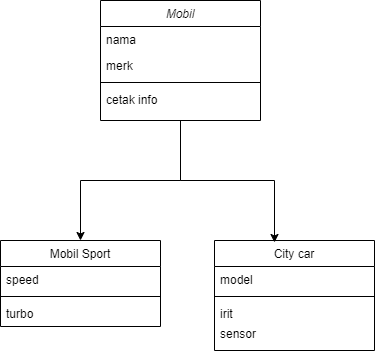

The diagram above was exported from draw.io. Its source (the exported page's mxGraphModel, read from the mxfile embedded in the PNG):
<mxGraphModel dx="880" dy="524" grid="1" gridSize="10" guides="1" tooltips="1" connect="1" arrows="1" fold="1" page="1" pageScale="1" pageWidth="827" pageHeight="1169" math="0" shadow="0">
  <root>
    <mxCell id="WIyWlLk6GJQsqaUBKTNV-0" />
    <mxCell id="WIyWlLk6GJQsqaUBKTNV-1" parent="WIyWlLk6GJQsqaUBKTNV-0" />
    <mxCell id="S2sd8ajXdAHGdtlDQYJ4-0" style="edgeStyle=orthogonalEdgeStyle;rounded=0;orthogonalLoop=1;jettySize=auto;html=1;entryX=0.5;entryY=0;entryDx=0;entryDy=0;" parent="WIyWlLk6GJQsqaUBKTNV-1" source="zkfFHV4jXpPFQw0GAbJ--0" target="zkfFHV4jXpPFQw0GAbJ--6" edge="1">
      <mxGeometry relative="1" as="geometry" />
    </mxCell>
    <mxCell id="zkfFHV4jXpPFQw0GAbJ--0" value="Mobil" style="swimlane;fontStyle=2;align=center;verticalAlign=top;childLayout=stackLayout;horizontal=1;startSize=26;horizontalStack=0;resizeParent=1;resizeLast=0;collapsible=1;marginBottom=0;rounded=0;shadow=0;strokeWidth=1;" parent="WIyWlLk6GJQsqaUBKTNV-1" vertex="1">
      <mxGeometry x="220" y="120" width="160" height="120" as="geometry">
        <mxRectangle x="230" y="140" width="160" height="26" as="alternateBounds" />
      </mxGeometry>
    </mxCell>
    <mxCell id="zkfFHV4jXpPFQw0GAbJ--1" value="nama" style="text;align=left;verticalAlign=top;spacingLeft=4;spacingRight=4;overflow=hidden;rotatable=0;points=[[0,0.5],[1,0.5]];portConstraint=eastwest;" parent="zkfFHV4jXpPFQw0GAbJ--0" vertex="1">
      <mxGeometry y="26" width="160" height="26" as="geometry" />
    </mxCell>
    <mxCell id="zkfFHV4jXpPFQw0GAbJ--2" value="merk" style="text;align=left;verticalAlign=top;spacingLeft=4;spacingRight=4;overflow=hidden;rotatable=0;points=[[0,0.5],[1,0.5]];portConstraint=eastwest;rounded=0;shadow=0;html=0;" parent="zkfFHV4jXpPFQw0GAbJ--0" vertex="1">
      <mxGeometry y="52" width="160" height="26" as="geometry" />
    </mxCell>
    <mxCell id="zkfFHV4jXpPFQw0GAbJ--4" value="" style="line;html=1;strokeWidth=1;align=left;verticalAlign=middle;spacingTop=-1;spacingLeft=3;spacingRight=3;rotatable=0;labelPosition=right;points=[];portConstraint=eastwest;" parent="zkfFHV4jXpPFQw0GAbJ--0" vertex="1">
      <mxGeometry y="78" width="160" height="8" as="geometry" />
    </mxCell>
    <mxCell id="zkfFHV4jXpPFQw0GAbJ--5" value="cetak info" style="text;align=left;verticalAlign=top;spacingLeft=4;spacingRight=4;overflow=hidden;rotatable=0;points=[[0,0.5],[1,0.5]];portConstraint=eastwest;" parent="zkfFHV4jXpPFQw0GAbJ--0" vertex="1">
      <mxGeometry y="86" width="160" height="26" as="geometry" />
    </mxCell>
    <mxCell id="zkfFHV4jXpPFQw0GAbJ--6" value="Mobil Sport" style="swimlane;fontStyle=0;align=center;verticalAlign=top;childLayout=stackLayout;horizontal=1;startSize=26;horizontalStack=0;resizeParent=1;resizeLast=0;collapsible=1;marginBottom=0;rounded=0;shadow=0;strokeWidth=1;" parent="WIyWlLk6GJQsqaUBKTNV-1" vertex="1">
      <mxGeometry x="120" y="360" width="160" height="86" as="geometry">
        <mxRectangle x="130" y="380" width="160" height="26" as="alternateBounds" />
      </mxGeometry>
    </mxCell>
    <mxCell id="zkfFHV4jXpPFQw0GAbJ--7" value="speed" style="text;align=left;verticalAlign=top;spacingLeft=4;spacingRight=4;overflow=hidden;rotatable=0;points=[[0,0.5],[1,0.5]];portConstraint=eastwest;" parent="zkfFHV4jXpPFQw0GAbJ--6" vertex="1">
      <mxGeometry y="26" width="160" height="26" as="geometry" />
    </mxCell>
    <mxCell id="zkfFHV4jXpPFQw0GAbJ--9" value="" style="line;html=1;strokeWidth=1;align=left;verticalAlign=middle;spacingTop=-1;spacingLeft=3;spacingRight=3;rotatable=0;labelPosition=right;points=[];portConstraint=eastwest;" parent="zkfFHV4jXpPFQw0GAbJ--6" vertex="1">
      <mxGeometry y="52" width="160" height="8" as="geometry" />
    </mxCell>
    <mxCell id="zkfFHV4jXpPFQw0GAbJ--11" value="turbo" style="text;align=left;verticalAlign=top;spacingLeft=4;spacingRight=4;overflow=hidden;rotatable=0;points=[[0,0.5],[1,0.5]];portConstraint=eastwest;" parent="zkfFHV4jXpPFQw0GAbJ--6" vertex="1">
      <mxGeometry y="60" width="160" height="26" as="geometry" />
    </mxCell>
    <mxCell id="bf2W-LZPak11a6QaV4Kx-1" value="City car" style="swimlane;fontStyle=0;align=center;verticalAlign=top;childLayout=stackLayout;horizontal=1;startSize=26;horizontalStack=0;resizeParent=1;resizeLast=0;collapsible=1;marginBottom=0;rounded=0;shadow=0;strokeWidth=1;" parent="WIyWlLk6GJQsqaUBKTNV-1" vertex="1">
      <mxGeometry x="334" y="360" width="160" height="110" as="geometry">
        <mxRectangle x="130" y="380" width="160" height="26" as="alternateBounds" />
      </mxGeometry>
    </mxCell>
    <mxCell id="bf2W-LZPak11a6QaV4Kx-2" value="model" style="text;align=left;verticalAlign=top;spacingLeft=4;spacingRight=4;overflow=hidden;rotatable=0;points=[[0,0.5],[1,0.5]];portConstraint=eastwest;" parent="bf2W-LZPak11a6QaV4Kx-1" vertex="1">
      <mxGeometry y="26" width="160" height="26" as="geometry" />
    </mxCell>
    <mxCell id="bf2W-LZPak11a6QaV4Kx-3" value="" style="line;html=1;strokeWidth=1;align=left;verticalAlign=middle;spacingTop=-1;spacingLeft=3;spacingRight=3;rotatable=0;labelPosition=right;points=[];portConstraint=eastwest;" parent="bf2W-LZPak11a6QaV4Kx-1" vertex="1">
      <mxGeometry y="52" width="160" height="8" as="geometry" />
    </mxCell>
    <mxCell id="bf2W-LZPak11a6QaV4Kx-4" value="irit" style="text;align=left;verticalAlign=top;spacingLeft=4;spacingRight=4;overflow=hidden;rotatable=0;points=[[0,0.5],[1,0.5]];portConstraint=eastwest;" parent="bf2W-LZPak11a6QaV4Kx-1" vertex="1">
      <mxGeometry y="60" width="160" height="20" as="geometry" />
    </mxCell>
    <mxCell id="bf2W-LZPak11a6QaV4Kx-5" value="sensor" style="text;align=left;verticalAlign=top;spacingLeft=4;spacingRight=4;overflow=hidden;rotatable=0;points=[[0,0.5],[1,0.5]];portConstraint=eastwest;" parent="bf2W-LZPak11a6QaV4Kx-1" vertex="1">
      <mxGeometry y="80" width="160" height="30" as="geometry" />
    </mxCell>
    <mxCell id="S2sd8ajXdAHGdtlDQYJ4-1" style="edgeStyle=orthogonalEdgeStyle;rounded=0;orthogonalLoop=1;jettySize=auto;html=1;entryX=0.375;entryY=0.018;entryDx=0;entryDy=0;entryPerimeter=0;" parent="WIyWlLk6GJQsqaUBKTNV-1" source="zkfFHV4jXpPFQw0GAbJ--0" target="bf2W-LZPak11a6QaV4Kx-1" edge="1">
      <mxGeometry relative="1" as="geometry" />
    </mxCell>
  </root>
</mxGraphModel>